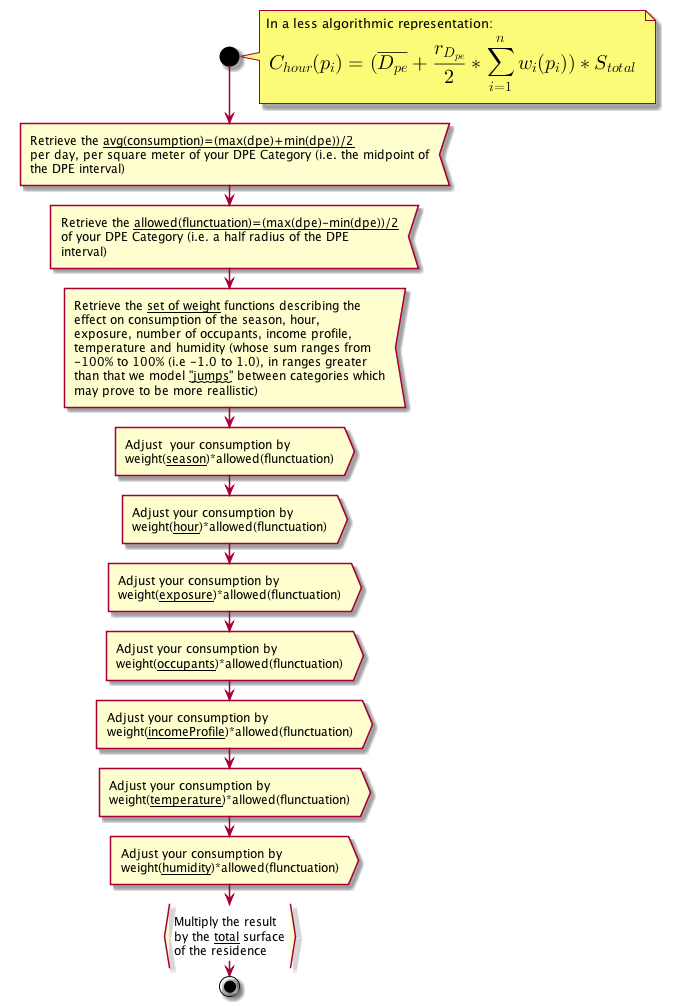

The diagram above was rendered by PlantUML. Its source (embedded in the PNG):
@startuml
start
note right
In a less algorithmic representation:
<latex>C_{hour}(p_i)=(\overline{D_{pe}}+\frac{r_{D_{pe}}}{2}*\sum_{i=1}^n w_i(p_i))*S_{total}</latex>
end note
:Retrieve the __avg(consumption)=(max(dpe)+min(dpe))/2__
per day, per square meter of your DPE Category (i.e. the midpoint of
the DPE interval)<
:Retrieve the __allowed(flunctuation)=(max(dpe)-min(dpe))/2__
of your DPE Category (i.e. a half radius of the DPE
interval)<
:Retrieve the __set of weight__ functions describing the 
effect on consumption of the season, hour, 
exposure, number of occupants, income profile, 
temperature and humidity (whose sum ranges from 
-100% to 100% (i.e -1.0 to 1.0), in ranges greater
than that we model ~~"jumps"~~ between categories which
may prove to be more reallistic)<
:Adjust  your consumption by 
weight(__season__)*allowed(flunctuation)>
:Adjust your consumption by 
weight(__hour__)*allowed(flunctuation)>
:Adjust your consumption by
weight(__exposure__)*allowed(flunctuation)>
:Adjust your consumption by
weight(__occupants__)*allowed(flunctuation)>
:Adjust your consumption by
weight(__incomeProfile__)*allowed(flunctuation)>
:Adjust your consumption by
weight(__temperature__)*allowed(flunctuation)>
:Adjust your consumption by
weight(__humidity__)*allowed(flunctuation)>
:Multiply the result
by the __total__ surface
of the residence}
stop
@enduml